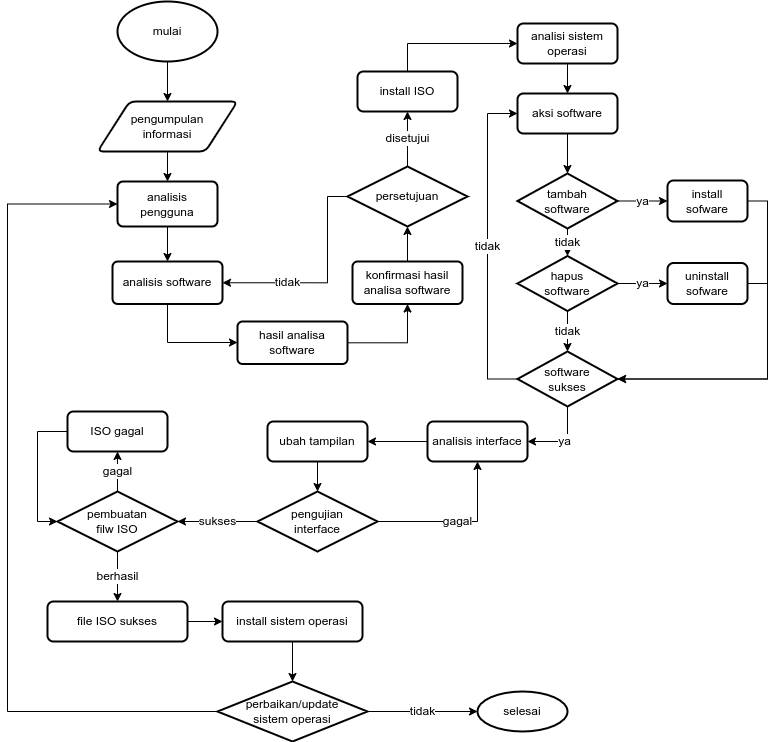

The diagram above was exported from draw.io. Its source (the exported page's mxGraphModel, read from the mxfile embedded in the PNG):
<mxGraphModel dx="868" dy="557" grid="1" gridSize="10" guides="1" tooltips="1" connect="1" arrows="1" fold="1" page="1" pageScale="1" pageWidth="850" pageHeight="1100" math="0" shadow="0">
  <root>
    <mxCell id="0" />
    <mxCell id="1" parent="0" />
    <mxCell id="9AXztDgaKYzBge6naq4i-3" value="" style="edgeStyle=orthogonalEdgeStyle;rounded=0;orthogonalLoop=1;jettySize=auto;html=1;" parent="1" source="9AXztDgaKYzBge6naq4i-1" target="9AXztDgaKYzBge6naq4i-2" edge="1">
      <mxGeometry relative="1" as="geometry" />
    </mxCell>
    <mxCell id="9AXztDgaKYzBge6naq4i-1" value="mulai" style="strokeWidth=2;html=1;shape=mxgraph.flowchart.start_1;whiteSpace=wrap;" parent="1" vertex="1">
      <mxGeometry x="190" y="40" width="100" height="60" as="geometry" />
    </mxCell>
    <mxCell id="9AXztDgaKYzBge6naq4i-5" value="" style="edgeStyle=orthogonalEdgeStyle;rounded=0;orthogonalLoop=1;jettySize=auto;html=1;" parent="1" source="9AXztDgaKYzBge6naq4i-2" target="9AXztDgaKYzBge6naq4i-4" edge="1">
      <mxGeometry relative="1" as="geometry" />
    </mxCell>
    <mxCell id="9AXztDgaKYzBge6naq4i-2" value="&lt;div&gt;pengumpulan&lt;/div&gt;&lt;div&gt;informasi&lt;br&gt;&lt;/div&gt;" style="shape=parallelogram;html=1;strokeWidth=2;perimeter=parallelogramPerimeter;whiteSpace=wrap;rounded=1;arcSize=12;size=0.23;" parent="1" vertex="1">
      <mxGeometry x="170" y="140" width="140" height="50" as="geometry" />
    </mxCell>
    <mxCell id="9AXztDgaKYzBge6naq4i-7" value="" style="edgeStyle=orthogonalEdgeStyle;rounded=0;orthogonalLoop=1;jettySize=auto;html=1;" parent="1" source="9AXztDgaKYzBge6naq4i-4" target="9AXztDgaKYzBge6naq4i-6" edge="1">
      <mxGeometry relative="1" as="geometry" />
    </mxCell>
    <mxCell id="9AXztDgaKYzBge6naq4i-4" value="&lt;div&gt;analisis&lt;/div&gt;&lt;div&gt;pengguna&lt;br&gt;&lt;/div&gt;" style="whiteSpace=wrap;html=1;strokeWidth=2;rounded=1;arcSize=12;" parent="1" vertex="1">
      <mxGeometry x="190" y="220" width="100" height="45" as="geometry" />
    </mxCell>
    <mxCell id="9AXztDgaKYzBge6naq4i-9" style="edgeStyle=orthogonalEdgeStyle;rounded=0;orthogonalLoop=1;jettySize=auto;html=1;" parent="1" source="9AXztDgaKYzBge6naq4i-6" target="snEXstNSGrI9QIKUF3xP-1" edge="1">
      <mxGeometry relative="1" as="geometry">
        <Array as="points">
          <mxPoint x="240" y="381" />
        </Array>
        <mxPoint x="295" y="402" as="targetPoint" />
      </mxGeometry>
    </mxCell>
    <mxCell id="9AXztDgaKYzBge6naq4i-6" value="analisis software" style="whiteSpace=wrap;html=1;strokeWidth=2;rounded=1;arcSize=12;" parent="1" vertex="1">
      <mxGeometry x="185" y="300" width="110" height="42.5" as="geometry" />
    </mxCell>
    <mxCell id="9AXztDgaKYzBge6naq4i-16" value="" style="edgeStyle=orthogonalEdgeStyle;rounded=0;orthogonalLoop=1;jettySize=auto;html=1;labelBackgroundColor=#FFFFFF;labelBorderColor=none;fontSize=14;fontColor=default;entryX=0.5;entryY=1;entryDx=0;entryDy=0;" parent="1" source="snEXstNSGrI9QIKUF3xP-1" target="9AXztDgaKYzBge6naq4i-17" edge="1">
      <mxGeometry relative="1" as="geometry">
        <mxPoint x="525" y="350" as="targetPoint" />
        <Array as="points">
          <mxPoint x="480" y="381" />
        </Array>
        <mxPoint x="430" y="402" as="sourcePoint" />
      </mxGeometry>
    </mxCell>
    <mxCell id="9AXztDgaKYzBge6naq4i-22" value="" style="edgeStyle=orthogonalEdgeStyle;rounded=0;orthogonalLoop=1;jettySize=auto;html=1;labelBackgroundColor=#FFFFFF;labelBorderColor=none;fontSize=12;fontColor=default;" parent="1" source="9AXztDgaKYzBge6naq4i-17" target="9AXztDgaKYzBge6naq4i-20" edge="1">
      <mxGeometry relative="1" as="geometry" />
    </mxCell>
    <mxCell id="9AXztDgaKYzBge6naq4i-17" value="&lt;div&gt;konfirmasi hasil analisa&amp;nbsp;&lt;span style=&quot;background-color: initial;&quot;&gt;software&lt;/span&gt;&lt;/div&gt;" style="whiteSpace=wrap;html=1;strokeWidth=2;rounded=1;arcSize=12;" parent="1" vertex="1">
      <mxGeometry x="425" y="300" width="110" height="42.5" as="geometry" />
    </mxCell>
    <mxCell id="9AXztDgaKYzBge6naq4i-23" value="tidak" style="edgeStyle=orthogonalEdgeStyle;rounded=0;orthogonalLoop=1;jettySize=auto;html=1;entryX=1;entryY=0.5;entryDx=0;entryDy=0;labelBackgroundColor=#FFFFFF;labelBorderColor=none;fontSize=12;fontColor=default;" parent="1" source="9AXztDgaKYzBge6naq4i-20" target="9AXztDgaKYzBge6naq4i-6" edge="1">
      <mxGeometry x="0.3848" relative="1" as="geometry">
        <Array as="points">
          <mxPoint x="400" y="235" />
          <mxPoint x="400" y="321" />
        </Array>
        <mxPoint as="offset" />
      </mxGeometry>
    </mxCell>
    <mxCell id="9AXztDgaKYzBge6naq4i-26" value="disetujui" style="edgeStyle=orthogonalEdgeStyle;rounded=0;orthogonalLoop=1;jettySize=auto;html=1;labelBackgroundColor=#FFFFFF;labelBorderColor=none;fontSize=12;fontColor=default;" parent="1" source="9AXztDgaKYzBge6naq4i-20" target="9AXztDgaKYzBge6naq4i-25" edge="1">
      <mxGeometry relative="1" as="geometry" />
    </mxCell>
    <mxCell id="9AXztDgaKYzBge6naq4i-20" value="persetujuan" style="strokeWidth=2;html=1;shape=mxgraph.flowchart.decision;whiteSpace=wrap;fontSize=12;fontColor=default;" parent="1" vertex="1">
      <mxGeometry x="420" y="205" width="120" height="60" as="geometry" />
    </mxCell>
    <mxCell id="9AXztDgaKYzBge6naq4i-28" value="" style="edgeStyle=orthogonalEdgeStyle;rounded=0;orthogonalLoop=1;jettySize=auto;html=1;labelBackgroundColor=#FFFFFF;labelBorderColor=none;fontSize=12;fontColor=default;" parent="1" source="9AXztDgaKYzBge6naq4i-25" target="9AXztDgaKYzBge6naq4i-27" edge="1">
      <mxGeometry relative="1" as="geometry">
        <Array as="points">
          <mxPoint x="480" y="82" />
        </Array>
      </mxGeometry>
    </mxCell>
    <mxCell id="9AXztDgaKYzBge6naq4i-25" value="install ISO" style="rounded=1;whiteSpace=wrap;html=1;strokeWidth=2;" parent="1" vertex="1">
      <mxGeometry x="430" y="110" width="100" height="40" as="geometry" />
    </mxCell>
    <mxCell id="9AXztDgaKYzBge6naq4i-30" value="" style="edgeStyle=orthogonalEdgeStyle;rounded=0;orthogonalLoop=1;jettySize=auto;html=1;labelBackgroundColor=#FFFFFF;labelBorderColor=none;fontSize=12;fontColor=default;" parent="1" source="9AXztDgaKYzBge6naq4i-27" target="9AXztDgaKYzBge6naq4i-29" edge="1">
      <mxGeometry relative="1" as="geometry" />
    </mxCell>
    <mxCell id="9AXztDgaKYzBge6naq4i-27" value="analisi sistem operasi" style="rounded=1;whiteSpace=wrap;html=1;strokeWidth=2;" parent="1" vertex="1">
      <mxGeometry x="590" y="62" width="100" height="40" as="geometry" />
    </mxCell>
    <mxCell id="9AXztDgaKYzBge6naq4i-33" value="" style="edgeStyle=orthogonalEdgeStyle;rounded=0;orthogonalLoop=1;jettySize=auto;html=1;labelBackgroundColor=#FFFFFF;labelBorderColor=none;fontSize=12;fontColor=default;" parent="1" source="9AXztDgaKYzBge6naq4i-29" target="9AXztDgaKYzBge6naq4i-32" edge="1">
      <mxGeometry relative="1" as="geometry" />
    </mxCell>
    <mxCell id="9AXztDgaKYzBge6naq4i-29" value="aksi software" style="rounded=1;whiteSpace=wrap;html=1;strokeWidth=2;" parent="1" vertex="1">
      <mxGeometry x="590" y="132" width="100" height="40" as="geometry" />
    </mxCell>
    <mxCell id="9AXztDgaKYzBge6naq4i-31" style="edgeStyle=orthogonalEdgeStyle;rounded=0;orthogonalLoop=1;jettySize=auto;html=1;exitX=0.5;exitY=1;exitDx=0;exitDy=0;labelBackgroundColor=#FFFFFF;labelBorderColor=none;fontSize=12;fontColor=default;" parent="1" source="9AXztDgaKYzBge6naq4i-29" target="9AXztDgaKYzBge6naq4i-29" edge="1">
      <mxGeometry relative="1" as="geometry" />
    </mxCell>
    <mxCell id="9AXztDgaKYzBge6naq4i-35" value="tidak" style="edgeStyle=orthogonalEdgeStyle;rounded=0;orthogonalLoop=1;jettySize=auto;html=1;labelBackgroundColor=#FFFFFF;labelBorderColor=none;fontSize=12;fontColor=default;" parent="1" source="9AXztDgaKYzBge6naq4i-32" target="9AXztDgaKYzBge6naq4i-34" edge="1">
      <mxGeometry relative="1" as="geometry" />
    </mxCell>
    <mxCell id="9AXztDgaKYzBge6naq4i-40" value="ya" style="edgeStyle=orthogonalEdgeStyle;rounded=0;orthogonalLoop=1;jettySize=auto;html=1;labelBackgroundColor=#FFFFFF;labelBorderColor=none;fontSize=12;fontColor=default;" parent="1" source="9AXztDgaKYzBge6naq4i-32" target="9AXztDgaKYzBge6naq4i-39" edge="1">
      <mxGeometry relative="1" as="geometry" />
    </mxCell>
    <mxCell id="9AXztDgaKYzBge6naq4i-32" value="&lt;div&gt;tambah&lt;/div&gt;&lt;div&gt;software&lt;br&gt;&lt;/div&gt;" style="strokeWidth=2;html=1;shape=mxgraph.flowchart.decision;whiteSpace=wrap;fontSize=12;fontColor=default;" parent="1" vertex="1">
      <mxGeometry x="590" y="212" width="100" height="55" as="geometry" />
    </mxCell>
    <mxCell id="9AXztDgaKYzBge6naq4i-37" value="tidak" style="edgeStyle=orthogonalEdgeStyle;rounded=0;orthogonalLoop=1;jettySize=auto;html=1;labelBackgroundColor=#FFFFFF;labelBorderColor=none;fontSize=12;fontColor=default;" parent="1" source="9AXztDgaKYzBge6naq4i-34" target="9AXztDgaKYzBge6naq4i-36" edge="1">
      <mxGeometry relative="1" as="geometry" />
    </mxCell>
    <mxCell id="9AXztDgaKYzBge6naq4i-46" value="ya" style="edgeStyle=orthogonalEdgeStyle;rounded=0;orthogonalLoop=1;jettySize=auto;html=1;labelBackgroundColor=#FFFFFF;labelBorderColor=none;fontSize=12;fontColor=default;" parent="1" source="9AXztDgaKYzBge6naq4i-34" target="9AXztDgaKYzBge6naq4i-45" edge="1">
      <mxGeometry relative="1" as="geometry" />
    </mxCell>
    <mxCell id="9AXztDgaKYzBge6naq4i-34" value="&lt;div&gt;hapus&lt;/div&gt;&lt;div&gt;software&lt;br&gt;&lt;/div&gt;" style="strokeWidth=2;html=1;shape=mxgraph.flowchart.decision;whiteSpace=wrap;fontSize=12;fontColor=default;" parent="1" vertex="1">
      <mxGeometry x="590" y="294.5" width="100" height="55" as="geometry" />
    </mxCell>
    <mxCell id="9AXztDgaKYzBge6naq4i-47" value="tidak" style="edgeStyle=orthogonalEdgeStyle;rounded=0;orthogonalLoop=1;jettySize=auto;html=1;entryX=0;entryY=0.5;entryDx=0;entryDy=0;labelBackgroundColor=#FFFFFF;labelBorderColor=none;fontSize=12;fontColor=default;" parent="1" source="9AXztDgaKYzBge6naq4i-36" target="9AXztDgaKYzBge6naq4i-29" edge="1">
      <mxGeometry relative="1" as="geometry">
        <Array as="points">
          <mxPoint x="560" y="418" />
          <mxPoint x="560" y="152" />
        </Array>
      </mxGeometry>
    </mxCell>
    <mxCell id="9AXztDgaKYzBge6naq4i-53" value="ya" style="edgeStyle=orthogonalEdgeStyle;rounded=0;orthogonalLoop=1;jettySize=auto;html=1;entryX=1;entryY=0.5;entryDx=0;entryDy=0;labelBackgroundColor=#FFFFFF;labelBorderColor=none;fontSize=12;fontColor=default;" parent="1" source="9AXztDgaKYzBge6naq4i-36" target="9AXztDgaKYzBge6naq4i-51" edge="1">
      <mxGeometry relative="1" as="geometry">
        <Array as="points">
          <mxPoint x="640" y="480" />
        </Array>
      </mxGeometry>
    </mxCell>
    <mxCell id="9AXztDgaKYzBge6naq4i-36" value="&lt;div&gt;software&lt;/div&gt;&lt;div&gt;sukses&lt;/div&gt;" style="strokeWidth=2;html=1;shape=mxgraph.flowchart.decision;whiteSpace=wrap;fontSize=12;fontColor=default;" parent="1" vertex="1">
      <mxGeometry x="590" y="390" width="100" height="55" as="geometry" />
    </mxCell>
    <mxCell id="9AXztDgaKYzBge6naq4i-48" style="edgeStyle=orthogonalEdgeStyle;rounded=0;orthogonalLoop=1;jettySize=auto;html=1;entryX=1;entryY=0.5;entryDx=0;entryDy=0;entryPerimeter=0;labelBackgroundColor=#FFFFFF;labelBorderColor=none;fontSize=12;fontColor=default;" parent="1" source="9AXztDgaKYzBge6naq4i-39" target="9AXztDgaKYzBge6naq4i-36" edge="1">
      <mxGeometry relative="1" as="geometry">
        <Array as="points">
          <mxPoint x="840" y="240" />
          <mxPoint x="840" y="418" />
        </Array>
      </mxGeometry>
    </mxCell>
    <mxCell id="9AXztDgaKYzBge6naq4i-39" value="&lt;div&gt;install&lt;/div&gt;&lt;div&gt;sofware&lt;br&gt;&lt;/div&gt;" style="rounded=1;whiteSpace=wrap;html=1;strokeWidth=2;" parent="1" vertex="1">
      <mxGeometry x="740" y="219" width="80" height="41" as="geometry" />
    </mxCell>
    <mxCell id="9AXztDgaKYzBge6naq4i-49" style="edgeStyle=orthogonalEdgeStyle;rounded=0;orthogonalLoop=1;jettySize=auto;html=1;entryX=1;entryY=0.5;entryDx=0;entryDy=0;entryPerimeter=0;labelBackgroundColor=#FFFFFF;labelBorderColor=none;fontSize=12;fontColor=default;" parent="1" source="9AXztDgaKYzBge6naq4i-45" target="9AXztDgaKYzBge6naq4i-36" edge="1">
      <mxGeometry relative="1" as="geometry">
        <Array as="points">
          <mxPoint x="840" y="322" />
          <mxPoint x="840" y="418" />
        </Array>
      </mxGeometry>
    </mxCell>
    <mxCell id="9AXztDgaKYzBge6naq4i-45" value="uninstall&lt;div&gt;sofware&lt;br&gt;&lt;/div&gt;" style="rounded=1;whiteSpace=wrap;html=1;strokeWidth=2;" parent="1" vertex="1">
      <mxGeometry x="740" y="301.5" width="80" height="41" as="geometry" />
    </mxCell>
    <mxCell id="9AXztDgaKYzBge6naq4i-55" value="" style="edgeStyle=orthogonalEdgeStyle;rounded=0;orthogonalLoop=1;jettySize=auto;html=1;labelBackgroundColor=#FFFFFF;labelBorderColor=none;fontSize=12;fontColor=default;" parent="1" source="9AXztDgaKYzBge6naq4i-51" target="9AXztDgaKYzBge6naq4i-54" edge="1">
      <mxGeometry relative="1" as="geometry" />
    </mxCell>
    <mxCell id="9AXztDgaKYzBge6naq4i-51" value="analisis interface" style="rounded=1;whiteSpace=wrap;html=1;strokeWidth=2;" parent="1" vertex="1">
      <mxGeometry x="500" y="460" width="100" height="40" as="geometry" />
    </mxCell>
    <mxCell id="9AXztDgaKYzBge6naq4i-57" value="" style="edgeStyle=orthogonalEdgeStyle;rounded=0;orthogonalLoop=1;jettySize=auto;html=1;labelBackgroundColor=#FFFFFF;labelBorderColor=none;fontSize=12;fontColor=default;" parent="1" source="9AXztDgaKYzBge6naq4i-54" target="9AXztDgaKYzBge6naq4i-56" edge="1">
      <mxGeometry relative="1" as="geometry" />
    </mxCell>
    <mxCell id="9AXztDgaKYzBge6naq4i-54" value="ubah tampilan" style="rounded=1;whiteSpace=wrap;html=1;strokeWidth=2;" parent="1" vertex="1">
      <mxGeometry x="340" y="460" width="100" height="40" as="geometry" />
    </mxCell>
    <mxCell id="9AXztDgaKYzBge6naq4i-58" value="gagal" style="edgeStyle=orthogonalEdgeStyle;rounded=0;orthogonalLoop=1;jettySize=auto;html=1;entryX=0.5;entryY=1;entryDx=0;entryDy=0;labelBackgroundColor=#FFFFFF;labelBorderColor=none;fontSize=12;fontColor=default;" parent="1" source="9AXztDgaKYzBge6naq4i-56" target="9AXztDgaKYzBge6naq4i-51" edge="1">
      <mxGeometry relative="1" as="geometry" />
    </mxCell>
    <mxCell id="9AXztDgaKYzBge6naq4i-60" value="sukses" style="edgeStyle=orthogonalEdgeStyle;rounded=0;orthogonalLoop=1;jettySize=auto;html=1;labelBackgroundColor=#FFFFFF;labelBorderColor=none;fontSize=12;fontColor=default;" parent="1" source="9AXztDgaKYzBge6naq4i-56" target="9AXztDgaKYzBge6naq4i-59" edge="1">
      <mxGeometry relative="1" as="geometry" />
    </mxCell>
    <mxCell id="9AXztDgaKYzBge6naq4i-56" value="&lt;div&gt;pengujian&lt;/div&gt;&lt;div&gt;interface&lt;br&gt;&lt;/div&gt;" style="strokeWidth=2;html=1;shape=mxgraph.flowchart.decision;whiteSpace=wrap;fontSize=12;fontColor=default;" parent="1" vertex="1">
      <mxGeometry x="330" y="530" width="120" height="60" as="geometry" />
    </mxCell>
    <mxCell id="9AXztDgaKYzBge6naq4i-62" value="gagal" style="edgeStyle=orthogonalEdgeStyle;rounded=0;orthogonalLoop=1;jettySize=auto;html=1;labelBackgroundColor=#FFFFFF;labelBorderColor=none;fontSize=12;fontColor=default;" parent="1" source="9AXztDgaKYzBge6naq4i-59" target="9AXztDgaKYzBge6naq4i-61" edge="1">
      <mxGeometry relative="1" as="geometry" />
    </mxCell>
    <mxCell id="9AXztDgaKYzBge6naq4i-65" value="berhasil" style="edgeStyle=orthogonalEdgeStyle;rounded=0;orthogonalLoop=1;jettySize=auto;html=1;labelBackgroundColor=#FFFFFF;labelBorderColor=none;fontSize=12;fontColor=default;" parent="1" source="9AXztDgaKYzBge6naq4i-59" target="9AXztDgaKYzBge6naq4i-64" edge="1">
      <mxGeometry relative="1" as="geometry" />
    </mxCell>
    <mxCell id="9AXztDgaKYzBge6naq4i-59" value="&lt;div&gt;pembuatan&lt;/div&gt;&lt;div&gt;filw ISO&lt;br&gt;&lt;/div&gt;" style="strokeWidth=2;html=1;shape=mxgraph.flowchart.decision;whiteSpace=wrap;fontSize=12;fontColor=default;" parent="1" vertex="1">
      <mxGeometry x="130" y="530" width="120" height="60" as="geometry" />
    </mxCell>
    <mxCell id="9AXztDgaKYzBge6naq4i-63" style="edgeStyle=orthogonalEdgeStyle;rounded=0;orthogonalLoop=1;jettySize=auto;html=1;entryX=0;entryY=0.5;entryDx=0;entryDy=0;entryPerimeter=0;labelBackgroundColor=#FFFFFF;labelBorderColor=none;fontSize=12;fontColor=default;" parent="1" source="9AXztDgaKYzBge6naq4i-61" target="9AXztDgaKYzBge6naq4i-59" edge="1">
      <mxGeometry relative="1" as="geometry">
        <Array as="points">
          <mxPoint x="110" y="470" />
          <mxPoint x="110" y="560" />
        </Array>
      </mxGeometry>
    </mxCell>
    <mxCell id="9AXztDgaKYzBge6naq4i-61" value="ISO gagal" style="rounded=1;whiteSpace=wrap;html=1;strokeWidth=2;" parent="1" vertex="1">
      <mxGeometry x="140" y="450" width="100" height="40" as="geometry" />
    </mxCell>
    <mxCell id="9AXztDgaKYzBge6naq4i-67" value="" style="edgeStyle=orthogonalEdgeStyle;rounded=0;orthogonalLoop=1;jettySize=auto;html=1;labelBackgroundColor=#FFFFFF;labelBorderColor=none;fontSize=12;fontColor=default;" parent="1" source="9AXztDgaKYzBge6naq4i-64" target="9AXztDgaKYzBge6naq4i-66" edge="1">
      <mxGeometry relative="1" as="geometry" />
    </mxCell>
    <mxCell id="9AXztDgaKYzBge6naq4i-64" value="file ISO sukses" style="rounded=1;whiteSpace=wrap;html=1;strokeWidth=2;" parent="1" vertex="1">
      <mxGeometry x="120" y="640" width="140" height="40" as="geometry" />
    </mxCell>
    <mxCell id="9AXztDgaKYzBge6naq4i-69" value="" style="edgeStyle=orthogonalEdgeStyle;rounded=0;orthogonalLoop=1;jettySize=auto;html=1;labelBackgroundColor=#FFFFFF;labelBorderColor=none;fontSize=12;fontColor=default;" parent="1" source="9AXztDgaKYzBge6naq4i-66" target="9AXztDgaKYzBge6naq4i-68" edge="1">
      <mxGeometry relative="1" as="geometry" />
    </mxCell>
    <mxCell id="9AXztDgaKYzBge6naq4i-66" value="install sistem operasi" style="rounded=1;whiteSpace=wrap;html=1;strokeWidth=2;" parent="1" vertex="1">
      <mxGeometry x="295" y="640" width="140" height="40" as="geometry" />
    </mxCell>
    <mxCell id="9AXztDgaKYzBge6naq4i-71" value="tidak" style="edgeStyle=orthogonalEdgeStyle;rounded=0;orthogonalLoop=1;jettySize=auto;html=1;labelBackgroundColor=#FFFFFF;labelBorderColor=none;fontSize=12;fontColor=default;" parent="1" source="9AXztDgaKYzBge6naq4i-68" target="9AXztDgaKYzBge6naq4i-70" edge="1">
      <mxGeometry relative="1" as="geometry" />
    </mxCell>
    <mxCell id="9AXztDgaKYzBge6naq4i-72" style="edgeStyle=orthogonalEdgeStyle;rounded=0;orthogonalLoop=1;jettySize=auto;html=1;labelBackgroundColor=#FFFFFF;labelBorderColor=none;fontSize=12;fontColor=default;entryX=0;entryY=0.5;entryDx=0;entryDy=0;" parent="1" source="9AXztDgaKYzBge6naq4i-68" target="9AXztDgaKYzBge6naq4i-4" edge="1">
      <mxGeometry relative="1" as="geometry">
        <mxPoint x="180" y="320" as="targetPoint" />
        <Array as="points">
          <mxPoint x="80" y="750" />
          <mxPoint x="80" y="243" />
        </Array>
      </mxGeometry>
    </mxCell>
    <mxCell id="9AXztDgaKYzBge6naq4i-68" value="&lt;div&gt;perbaikan/update&lt;/div&gt;&lt;div&gt;sistem operasi&lt;br&gt;&lt;/div&gt;" style="strokeWidth=2;html=1;shape=mxgraph.flowchart.decision;whiteSpace=wrap;fontSize=12;fontColor=default;" parent="1" vertex="1">
      <mxGeometry x="290" y="720" width="150" height="60" as="geometry" />
    </mxCell>
    <mxCell id="9AXztDgaKYzBge6naq4i-70" value="selesai" style="ellipse;whiteSpace=wrap;html=1;strokeWidth=2;" parent="1" vertex="1">
      <mxGeometry x="550" y="730" width="90" height="40" as="geometry" />
    </mxCell>
    <mxCell id="snEXstNSGrI9QIKUF3xP-1" value="hasil analisa software" style="whiteSpace=wrap;html=1;strokeWidth=2;rounded=1;arcSize=12;" vertex="1" parent="1">
      <mxGeometry x="310" y="360" width="110" height="42.5" as="geometry" />
    </mxCell>
  </root>
</mxGraphModel>